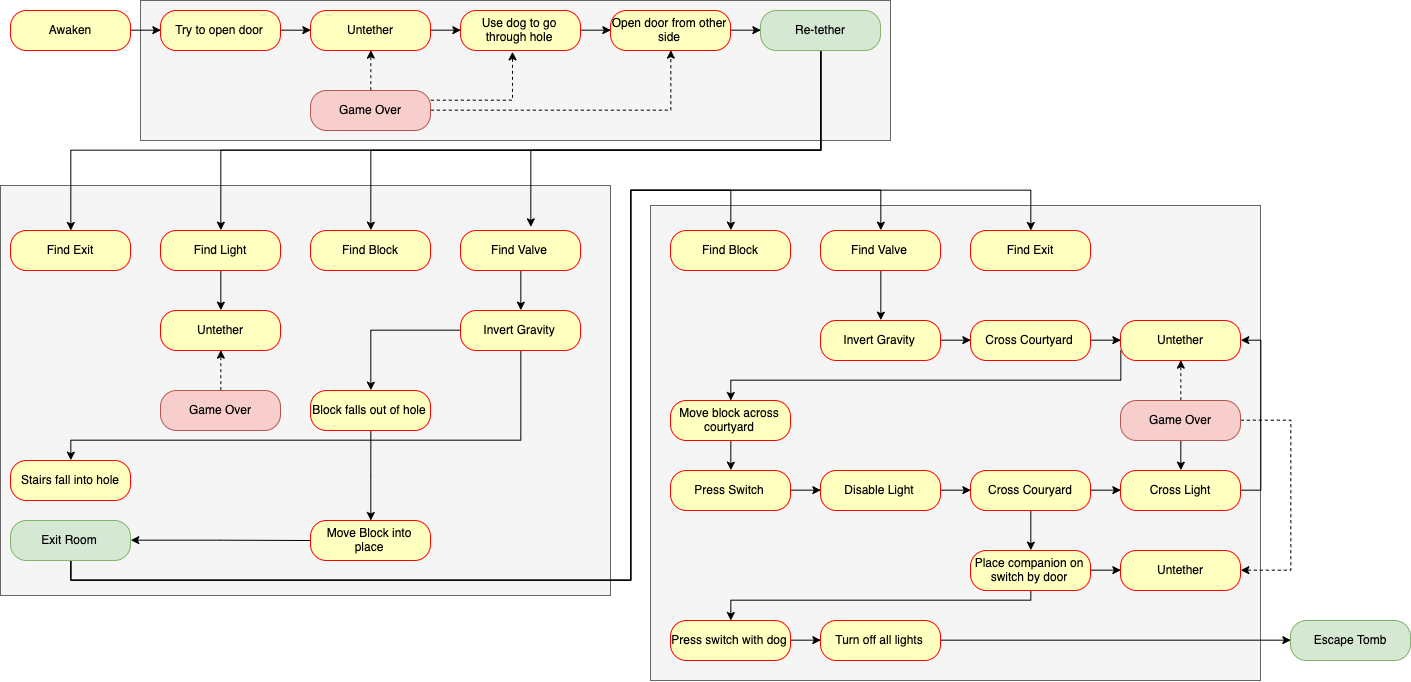

The diagram above was exported from draw.io. Its source (the exported page's mxGraphModel, read from the mxfile embedded in the PNG):
<mxGraphModel dx="1553" dy="962" grid="1" gridSize="10" guides="1" tooltips="1" connect="1" arrows="1" fold="1" page="1" pageScale="1" pageWidth="850" pageHeight="1100" math="0" shadow="0">
  <root>
    <mxCell id="0" />
    <mxCell id="1" parent="0" />
    <mxCell id="2" value="" style="rounded=0;whiteSpace=wrap;html=1;fillColor=#f5f5f5;strokeColor=#666666;fontColor=#333333;" vertex="1" parent="1">
      <mxGeometry x="810" y="235" width="610" height="475" as="geometry" />
    </mxCell>
    <mxCell id="3" value="" style="rounded=0;whiteSpace=wrap;html=1;fillColor=#f5f5f5;strokeColor=#666666;fontColor=#333333;" vertex="1" parent="1">
      <mxGeometry x="160" y="215" width="610" height="410" as="geometry" />
    </mxCell>
    <mxCell id="4" value="" style="rounded=0;whiteSpace=wrap;html=1;fillColor=#f5f5f5;strokeColor=#666666;fontColor=#333333;" vertex="1" parent="1">
      <mxGeometry x="300" y="30" width="750" height="140" as="geometry" />
    </mxCell>
    <mxCell id="5" style="edgeStyle=orthogonalEdgeStyle;rounded=0;orthogonalLoop=1;jettySize=auto;html=1;exitX=1;exitY=0.5;exitDx=0;exitDy=0;entryX=0;entryY=0.5;entryDx=0;entryDy=0;" edge="1" source="6" target="8" parent="1">
      <mxGeometry relative="1" as="geometry" />
    </mxCell>
    <mxCell id="6" value="Awaken" style="rounded=1;whiteSpace=wrap;html=1;arcSize=40;fontColor=#000000;fillColor=#ffffc0;strokeColor=#ff0000;" vertex="1" parent="1">
      <mxGeometry x="170" y="40" width="120" height="40" as="geometry" />
    </mxCell>
    <mxCell id="7" style="edgeStyle=orthogonalEdgeStyle;rounded=0;orthogonalLoop=1;jettySize=auto;html=1;exitX=1;exitY=0.5;exitDx=0;exitDy=0;entryX=0;entryY=0.5;entryDx=0;entryDy=0;" edge="1" source="8" target="10" parent="1">
      <mxGeometry relative="1" as="geometry" />
    </mxCell>
    <mxCell id="8" value="Try to open door" style="rounded=1;whiteSpace=wrap;html=1;arcSize=40;fontColor=#000000;fillColor=#ffffc0;strokeColor=#ff0000;" vertex="1" parent="1">
      <mxGeometry x="320" y="40" width="120" height="40" as="geometry" />
    </mxCell>
    <mxCell id="9" style="edgeStyle=orthogonalEdgeStyle;rounded=0;orthogonalLoop=1;jettySize=auto;html=1;exitX=1;exitY=0.5;exitDx=0;exitDy=0;entryX=0;entryY=0.5;entryDx=0;entryDy=0;" edge="1" source="10" target="12" parent="1">
      <mxGeometry relative="1" as="geometry" />
    </mxCell>
    <mxCell id="10" value="Untether" style="rounded=1;whiteSpace=wrap;html=1;arcSize=40;fontColor=#000000;fillColor=#ffffc0;strokeColor=#ff0000;" vertex="1" parent="1">
      <mxGeometry x="470" y="40" width="120" height="40" as="geometry" />
    </mxCell>
    <mxCell id="11" style="edgeStyle=orthogonalEdgeStyle;rounded=0;orthogonalLoop=1;jettySize=auto;html=1;exitX=1;exitY=0.5;exitDx=0;exitDy=0;entryX=0;entryY=0.5;entryDx=0;entryDy=0;" edge="1" source="12" target="14" parent="1">
      <mxGeometry relative="1" as="geometry" />
    </mxCell>
    <mxCell id="12" value="Use dog to go through hole" style="rounded=1;whiteSpace=wrap;html=1;arcSize=40;fontColor=#000000;fillColor=#ffffc0;strokeColor=#ff0000;" vertex="1" parent="1">
      <mxGeometry x="620" y="40" width="120" height="40" as="geometry" />
    </mxCell>
    <mxCell id="13" style="edgeStyle=orthogonalEdgeStyle;rounded=0;orthogonalLoop=1;jettySize=auto;html=1;exitX=1;exitY=0.5;exitDx=0;exitDy=0;entryX=0;entryY=0.5;entryDx=0;entryDy=0;" edge="1" source="14" target="23" parent="1">
      <mxGeometry relative="1" as="geometry" />
    </mxCell>
    <mxCell id="14" value="Open door from other side" style="rounded=1;whiteSpace=wrap;html=1;arcSize=40;fontColor=#000000;fillColor=#ffffc0;strokeColor=#ff0000;" vertex="1" parent="1">
      <mxGeometry x="770" y="40" width="120" height="40" as="geometry" />
    </mxCell>
    <mxCell id="15" style="edgeStyle=orthogonalEdgeStyle;rounded=0;orthogonalLoop=1;jettySize=auto;html=1;exitX=0.5;exitY=0;exitDx=0;exitDy=0;entryX=0.5;entryY=1;entryDx=0;entryDy=0;dashed=1;" edge="1" source="18" target="10" parent="1">
      <mxGeometry relative="1" as="geometry" />
    </mxCell>
    <mxCell id="16" style="edgeStyle=orthogonalEdgeStyle;rounded=0;orthogonalLoop=1;jettySize=auto;html=1;exitX=1;exitY=0.25;exitDx=0;exitDy=0;entryX=0.433;entryY=1.05;entryDx=0;entryDy=0;entryPerimeter=0;dashed=1;" edge="1" source="18" target="12" parent="1">
      <mxGeometry relative="1" as="geometry" />
    </mxCell>
    <mxCell id="17" style="edgeStyle=orthogonalEdgeStyle;rounded=0;orthogonalLoop=1;jettySize=auto;html=1;exitX=1;exitY=0.5;exitDx=0;exitDy=0;entryX=0.5;entryY=1;entryDx=0;entryDy=0;dashed=1;" edge="1" source="18" target="14" parent="1">
      <mxGeometry relative="1" as="geometry" />
    </mxCell>
    <mxCell id="18" value="Game Over" style="rounded=1;whiteSpace=wrap;html=1;arcSize=40;fillColor=#f8cecc;strokeColor=#b85450;" vertex="1" parent="1">
      <mxGeometry x="470" y="120" width="120" height="40" as="geometry" />
    </mxCell>
    <mxCell id="19" style="edgeStyle=orthogonalEdgeStyle;rounded=0;orthogonalLoop=1;jettySize=auto;html=1;exitX=0.5;exitY=1;exitDx=0;exitDy=0;" edge="1" source="23" target="24" parent="1">
      <mxGeometry relative="1" as="geometry">
        <Array as="points">
          <mxPoint x="980" y="180" />
          <mxPoint x="230" y="180" />
        </Array>
      </mxGeometry>
    </mxCell>
    <mxCell id="20" style="edgeStyle=orthogonalEdgeStyle;rounded=0;orthogonalLoop=1;jettySize=auto;html=1;exitX=0.5;exitY=1;exitDx=0;exitDy=0;entryX=0.5;entryY=0;entryDx=0;entryDy=0;" edge="1" source="23" target="26" parent="1">
      <mxGeometry relative="1" as="geometry">
        <Array as="points">
          <mxPoint x="980" y="180" />
          <mxPoint x="380" y="180" />
        </Array>
      </mxGeometry>
    </mxCell>
    <mxCell id="21" style="edgeStyle=orthogonalEdgeStyle;rounded=0;orthogonalLoop=1;jettySize=auto;html=1;exitX=0.5;exitY=1;exitDx=0;exitDy=0;entryX=0.5;entryY=0;entryDx=0;entryDy=0;" edge="1" source="23" target="27" parent="1">
      <mxGeometry relative="1" as="geometry">
        <Array as="points">
          <mxPoint x="980" y="180" />
          <mxPoint x="530" y="180" />
        </Array>
      </mxGeometry>
    </mxCell>
    <mxCell id="22" style="edgeStyle=orthogonalEdgeStyle;rounded=0;orthogonalLoop=1;jettySize=auto;html=1;exitX=0.5;exitY=1;exitDx=0;exitDy=0;entryX=0.583;entryY=-0.075;entryDx=0;entryDy=0;entryPerimeter=0;" edge="1" source="23" target="29" parent="1">
      <mxGeometry relative="1" as="geometry">
        <Array as="points">
          <mxPoint x="980" y="180" />
          <mxPoint x="690" y="180" />
        </Array>
      </mxGeometry>
    </mxCell>
    <mxCell id="23" value="Re-tether" style="rounded=1;whiteSpace=wrap;html=1;arcSize=40;fillColor=#d5e8d4;strokeColor=#82b366;" vertex="1" parent="1">
      <mxGeometry x="920" y="40" width="120" height="40" as="geometry" />
    </mxCell>
    <mxCell id="24" value="Find Exit" style="rounded=1;whiteSpace=wrap;html=1;arcSize=40;fontColor=#000000;fillColor=#ffffc0;strokeColor=#ff0000;" vertex="1" parent="1">
      <mxGeometry x="170" y="260" width="120" height="40" as="geometry" />
    </mxCell>
    <mxCell id="25" style="edgeStyle=orthogonalEdgeStyle;rounded=0;orthogonalLoop=1;jettySize=auto;html=1;exitX=0.5;exitY=1;exitDx=0;exitDy=0;entryX=0.5;entryY=0;entryDx=0;entryDy=0;" edge="1" source="26" target="30" parent="1">
      <mxGeometry relative="1" as="geometry" />
    </mxCell>
    <mxCell id="26" value="Find Light" style="rounded=1;whiteSpace=wrap;html=1;arcSize=40;fontColor=#000000;fillColor=#ffffc0;strokeColor=#ff0000;" vertex="1" parent="1">
      <mxGeometry x="320" y="260" width="120" height="40" as="geometry" />
    </mxCell>
    <mxCell id="27" value="Find Block" style="rounded=1;whiteSpace=wrap;html=1;arcSize=40;fontColor=#000000;fillColor=#ffffc0;strokeColor=#ff0000;" vertex="1" parent="1">
      <mxGeometry x="470" y="260" width="120" height="40" as="geometry" />
    </mxCell>
    <mxCell id="28" style="edgeStyle=orthogonalEdgeStyle;rounded=0;orthogonalLoop=1;jettySize=auto;html=1;exitX=0.5;exitY=1;exitDx=0;exitDy=0;entryX=0.5;entryY=0;entryDx=0;entryDy=0;" edge="1" source="29" target="35" parent="1">
      <mxGeometry relative="1" as="geometry" />
    </mxCell>
    <mxCell id="29" value="Find Valve" style="rounded=1;whiteSpace=wrap;html=1;arcSize=40;fontColor=#000000;fillColor=#ffffc0;strokeColor=#ff0000;" vertex="1" parent="1">
      <mxGeometry x="620" y="260" width="120" height="40" as="geometry" />
    </mxCell>
    <mxCell id="30" value="Untether" style="rounded=1;whiteSpace=wrap;html=1;arcSize=40;fontColor=#000000;fillColor=#ffffc0;strokeColor=#ff0000;" vertex="1" parent="1">
      <mxGeometry x="320" y="340" width="120" height="40" as="geometry" />
    </mxCell>
    <mxCell id="31" style="edgeStyle=orthogonalEdgeStyle;rounded=0;orthogonalLoop=1;jettySize=auto;html=1;exitX=0.5;exitY=0;exitDx=0;exitDy=0;entryX=0.5;entryY=1;entryDx=0;entryDy=0;dashed=1;" edge="1" source="32" target="30" parent="1">
      <mxGeometry relative="1" as="geometry" />
    </mxCell>
    <mxCell id="32" value="Game Over" style="rounded=1;whiteSpace=wrap;html=1;arcSize=40;fillColor=#f8cecc;strokeColor=#b85450;" vertex="1" parent="1">
      <mxGeometry x="320" y="420" width="120" height="40" as="geometry" />
    </mxCell>
    <mxCell id="33" style="edgeStyle=orthogonalEdgeStyle;rounded=0;orthogonalLoop=1;jettySize=auto;html=1;exitX=0.5;exitY=1;exitDx=0;exitDy=0;entryX=0.5;entryY=0;entryDx=0;entryDy=0;" edge="1" source="35" target="40" parent="1">
      <mxGeometry relative="1" as="geometry">
        <mxPoint x="680" y="420" as="targetPoint" />
        <Array as="points">
          <mxPoint x="680" y="470" />
          <mxPoint x="230" y="470" />
        </Array>
      </mxGeometry>
    </mxCell>
    <mxCell id="34" style="edgeStyle=orthogonalEdgeStyle;rounded=0;orthogonalLoop=1;jettySize=auto;html=1;exitX=0;exitY=0.5;exitDx=0;exitDy=0;entryX=0.5;entryY=0;entryDx=0;entryDy=0;" edge="1" source="35" target="39" parent="1">
      <mxGeometry relative="1" as="geometry" />
    </mxCell>
    <mxCell id="35" value="Invert Gravity" style="rounded=1;whiteSpace=wrap;html=1;arcSize=40;fontColor=#000000;fillColor=#ffffc0;strokeColor=#ff0000;" vertex="1" parent="1">
      <mxGeometry x="620" y="340" width="120" height="40" as="geometry" />
    </mxCell>
    <mxCell id="36" style="edgeStyle=orthogonalEdgeStyle;rounded=0;orthogonalLoop=1;jettySize=auto;html=1;exitX=0;exitY=0.5;exitDx=0;exitDy=0;entryX=1;entryY=0.5;entryDx=0;entryDy=0;" edge="1" target="44" parent="1">
      <mxGeometry relative="1" as="geometry">
        <mxPoint x="470" y="570" as="sourcePoint" />
      </mxGeometry>
    </mxCell>
    <mxCell id="37" value="Move Block into place" style="rounded=1;whiteSpace=wrap;html=1;arcSize=40;fontColor=#000000;fillColor=#ffffc0;strokeColor=#ff0000;" vertex="1" parent="1">
      <mxGeometry x="470" y="550" width="120" height="40" as="geometry" />
    </mxCell>
    <mxCell id="38" style="edgeStyle=orthogonalEdgeStyle;rounded=0;orthogonalLoop=1;jettySize=auto;html=1;exitX=0.5;exitY=1;exitDx=0;exitDy=0;" edge="1" source="39" target="37" parent="1">
      <mxGeometry relative="1" as="geometry" />
    </mxCell>
    <mxCell id="39" value="Block falls out of hole" style="rounded=1;whiteSpace=wrap;html=1;arcSize=40;fontColor=#000000;fillColor=#ffffc0;strokeColor=#ff0000;" vertex="1" parent="1">
      <mxGeometry x="470" y="420" width="120" height="40" as="geometry" />
    </mxCell>
    <mxCell id="40" value="Stairs fall into hole" style="rounded=1;whiteSpace=wrap;html=1;arcSize=40;fontColor=#000000;fillColor=#ffffc0;strokeColor=#ff0000;" vertex="1" parent="1">
      <mxGeometry x="170" y="490" width="120" height="40" as="geometry" />
    </mxCell>
    <mxCell id="41" style="edgeStyle=orthogonalEdgeStyle;rounded=0;orthogonalLoop=1;jettySize=auto;html=1;exitX=0.5;exitY=1;exitDx=0;exitDy=0;entryX=0.5;entryY=0;entryDx=0;entryDy=0;" edge="1" source="44" target="47" parent="1">
      <mxGeometry relative="1" as="geometry">
        <mxPoint x="760" y="310" as="targetPoint" />
        <Array as="points">
          <mxPoint x="230" y="610" />
          <mxPoint x="790" y="610" />
          <mxPoint x="790" y="220" />
          <mxPoint x="890" y="220" />
        </Array>
      </mxGeometry>
    </mxCell>
    <mxCell id="42" style="edgeStyle=orthogonalEdgeStyle;rounded=0;orthogonalLoop=1;jettySize=auto;html=1;exitX=0.5;exitY=1;exitDx=0;exitDy=0;entryX=0.5;entryY=0;entryDx=0;entryDy=0;" edge="1" source="44" target="49" parent="1">
      <mxGeometry relative="1" as="geometry">
        <Array as="points">
          <mxPoint x="230" y="610" />
          <mxPoint x="790" y="610" />
          <mxPoint x="790" y="220" />
          <mxPoint x="1040" y="220" />
        </Array>
      </mxGeometry>
    </mxCell>
    <mxCell id="43" style="edgeStyle=orthogonalEdgeStyle;rounded=0;orthogonalLoop=1;jettySize=auto;html=1;exitX=0.5;exitY=1;exitDx=0;exitDy=0;entryX=0.5;entryY=0;entryDx=0;entryDy=0;" edge="1" source="44" target="50" parent="1">
      <mxGeometry relative="1" as="geometry">
        <Array as="points">
          <mxPoint x="230" y="610" />
          <mxPoint x="790" y="610" />
          <mxPoint x="790" y="220" />
          <mxPoint x="1190" y="220" />
        </Array>
      </mxGeometry>
    </mxCell>
    <mxCell id="44" value="Exit Room" style="rounded=1;whiteSpace=wrap;html=1;arcSize=40;fillColor=#d5e8d4;strokeColor=#82b366;" vertex="1" parent="1">
      <mxGeometry x="170" y="550" width="120" height="40" as="geometry" />
    </mxCell>
    <mxCell id="45" style="edgeStyle=orthogonalEdgeStyle;rounded=0;orthogonalLoop=1;jettySize=auto;html=1;exitX=1;exitY=0.5;exitDx=0;exitDy=0;entryX=0;entryY=0.5;entryDx=0;entryDy=0;" edge="1" source="46" target="52" parent="1">
      <mxGeometry relative="1" as="geometry" />
    </mxCell>
    <mxCell id="46" value="Invert Gravity" style="rounded=1;whiteSpace=wrap;html=1;arcSize=40;fontColor=#000000;fillColor=#ffffc0;strokeColor=#ff0000;" vertex="1" parent="1">
      <mxGeometry x="980" y="350" width="120" height="40" as="geometry" />
    </mxCell>
    <mxCell id="47" value="Find Block" style="rounded=1;whiteSpace=wrap;html=1;arcSize=40;fontColor=#000000;fillColor=#ffffc0;strokeColor=#ff0000;" vertex="1" parent="1">
      <mxGeometry x="830" y="260" width="120" height="40" as="geometry" />
    </mxCell>
    <mxCell id="48" style="edgeStyle=orthogonalEdgeStyle;rounded=0;orthogonalLoop=1;jettySize=auto;html=1;exitX=0.5;exitY=1;exitDx=0;exitDy=0;entryX=0.5;entryY=0;entryDx=0;entryDy=0;" edge="1" source="49" target="46" parent="1">
      <mxGeometry relative="1" as="geometry" />
    </mxCell>
    <mxCell id="49" value="Find Valve" style="rounded=1;whiteSpace=wrap;html=1;arcSize=40;fontColor=#000000;fillColor=#ffffc0;strokeColor=#ff0000;" vertex="1" parent="1">
      <mxGeometry x="980" y="260" width="120" height="40" as="geometry" />
    </mxCell>
    <mxCell id="50" value="Find Exit" style="rounded=1;whiteSpace=wrap;html=1;arcSize=40;fontColor=#000000;fillColor=#ffffc0;strokeColor=#ff0000;" vertex="1" parent="1">
      <mxGeometry x="1130" y="260" width="120" height="40" as="geometry" />
    </mxCell>
    <mxCell id="51" style="edgeStyle=orthogonalEdgeStyle;rounded=0;orthogonalLoop=1;jettySize=auto;html=1;exitX=1;exitY=0.5;exitDx=0;exitDy=0;entryX=0;entryY=0.5;entryDx=0;entryDy=0;" edge="1" source="52" target="54" parent="1">
      <mxGeometry relative="1" as="geometry" />
    </mxCell>
    <mxCell id="52" value="Cross Courtyard" style="rounded=1;whiteSpace=wrap;html=1;arcSize=40;fontColor=#000000;fillColor=#ffffc0;strokeColor=#ff0000;" vertex="1" parent="1">
      <mxGeometry x="1130" y="350" width="120" height="40" as="geometry" />
    </mxCell>
    <mxCell id="53" style="edgeStyle=orthogonalEdgeStyle;rounded=0;orthogonalLoop=1;jettySize=auto;html=1;exitX=0;exitY=0.75;exitDx=0;exitDy=0;" edge="1" source="54" target="60" parent="1">
      <mxGeometry relative="1" as="geometry">
        <Array as="points">
          <mxPoint x="1280" y="410" />
          <mxPoint x="890" y="410" />
        </Array>
      </mxGeometry>
    </mxCell>
    <mxCell id="54" value="Untether" style="rounded=1;whiteSpace=wrap;html=1;arcSize=40;fontColor=#000000;fillColor=#ffffc0;strokeColor=#ff0000;" vertex="1" parent="1">
      <mxGeometry x="1280" y="350" width="120" height="40" as="geometry" />
    </mxCell>
    <mxCell id="55" style="edgeStyle=orthogonalEdgeStyle;rounded=0;orthogonalLoop=1;jettySize=auto;html=1;exitX=0.5;exitY=0;exitDx=0;exitDy=0;entryX=0.5;entryY=1;entryDx=0;entryDy=0;dashed=1;" edge="1" source="58" target="54" parent="1">
      <mxGeometry relative="1" as="geometry" />
    </mxCell>
    <mxCell id="56" style="edgeStyle=orthogonalEdgeStyle;rounded=0;orthogonalLoop=1;jettySize=auto;html=1;exitX=0.5;exitY=1;exitDx=0;exitDy=0;entryX=0.5;entryY=0;entryDx=0;entryDy=0;" edge="1" source="58" target="75" parent="1">
      <mxGeometry relative="1" as="geometry" />
    </mxCell>
    <mxCell id="57" style="edgeStyle=orthogonalEdgeStyle;rounded=0;orthogonalLoop=1;jettySize=auto;html=1;exitX=1;exitY=0.5;exitDx=0;exitDy=0;entryX=1;entryY=0.5;entryDx=0;entryDy=0;dashed=1;" edge="1" source="58" target="76" parent="1">
      <mxGeometry relative="1" as="geometry">
        <Array as="points">
          <mxPoint x="1450" y="450" />
          <mxPoint x="1450" y="600" />
        </Array>
      </mxGeometry>
    </mxCell>
    <mxCell id="58" value="Game Over" style="rounded=1;whiteSpace=wrap;html=1;arcSize=40;fillColor=#f8cecc;strokeColor=#b85450;" vertex="1" parent="1">
      <mxGeometry x="1280" y="430" width="120" height="40" as="geometry" />
    </mxCell>
    <mxCell id="59" style="edgeStyle=orthogonalEdgeStyle;rounded=0;orthogonalLoop=1;jettySize=auto;html=1;exitX=0.5;exitY=1;exitDx=0;exitDy=0;entryX=0.5;entryY=0;entryDx=0;entryDy=0;" edge="1" source="60" target="62" parent="1">
      <mxGeometry relative="1" as="geometry" />
    </mxCell>
    <mxCell id="60" value="Move block across courtyard" style="rounded=1;whiteSpace=wrap;html=1;arcSize=40;fontColor=#000000;fillColor=#ffffc0;strokeColor=#ff0000;" vertex="1" parent="1">
      <mxGeometry x="830" y="430" width="120" height="40" as="geometry" />
    </mxCell>
    <mxCell id="61" style="edgeStyle=orthogonalEdgeStyle;rounded=0;orthogonalLoop=1;jettySize=auto;html=1;exitX=1;exitY=0.5;exitDx=0;exitDy=0;entryX=0;entryY=0.5;entryDx=0;entryDy=0;" edge="1" source="62" target="64" parent="1">
      <mxGeometry relative="1" as="geometry" />
    </mxCell>
    <mxCell id="62" value="Press Switch" style="rounded=1;whiteSpace=wrap;html=1;arcSize=40;fontColor=#000000;fillColor=#ffffc0;strokeColor=#ff0000;" vertex="1" parent="1">
      <mxGeometry x="830" y="500" width="120" height="40" as="geometry" />
    </mxCell>
    <mxCell id="63" style="edgeStyle=orthogonalEdgeStyle;rounded=0;orthogonalLoop=1;jettySize=auto;html=1;exitX=1;exitY=0.5;exitDx=0;exitDy=0;entryX=0;entryY=0.5;entryDx=0;entryDy=0;" edge="1" source="64" target="67" parent="1">
      <mxGeometry relative="1" as="geometry" />
    </mxCell>
    <mxCell id="64" value="Disable Light" style="rounded=1;whiteSpace=wrap;html=1;arcSize=40;fontColor=#000000;fillColor=#ffffc0;strokeColor=#ff0000;" vertex="1" parent="1">
      <mxGeometry x="980" y="500" width="120" height="40" as="geometry" />
    </mxCell>
    <mxCell id="65" style="edgeStyle=orthogonalEdgeStyle;rounded=0;orthogonalLoop=1;jettySize=auto;html=1;exitX=1;exitY=0.5;exitDx=0;exitDy=0;entryX=0;entryY=0.5;entryDx=0;entryDy=0;" edge="1" source="67" target="75" parent="1">
      <mxGeometry relative="1" as="geometry" />
    </mxCell>
    <mxCell id="66" style="edgeStyle=orthogonalEdgeStyle;rounded=0;orthogonalLoop=1;jettySize=auto;html=1;exitX=0.5;exitY=1;exitDx=0;exitDy=0;entryX=0.5;entryY=0;entryDx=0;entryDy=0;" edge="1" source="67" target="70" parent="1">
      <mxGeometry relative="1" as="geometry" />
    </mxCell>
    <mxCell id="67" value="Cross Couryard" style="rounded=1;whiteSpace=wrap;html=1;arcSize=40;fontColor=#000000;fillColor=#ffffc0;strokeColor=#ff0000;" vertex="1" parent="1">
      <mxGeometry x="1130" y="500" width="120" height="40" as="geometry" />
    </mxCell>
    <mxCell id="68" style="edgeStyle=orthogonalEdgeStyle;rounded=0;orthogonalLoop=1;jettySize=auto;html=1;exitX=1;exitY=0.5;exitDx=0;exitDy=0;entryX=0;entryY=0.5;entryDx=0;entryDy=0;" edge="1" source="70" target="76" parent="1">
      <mxGeometry relative="1" as="geometry" />
    </mxCell>
    <mxCell id="69" style="edgeStyle=orthogonalEdgeStyle;rounded=0;orthogonalLoop=1;jettySize=auto;html=1;exitX=0.5;exitY=1;exitDx=0;exitDy=0;" edge="1" source="70" target="72" parent="1">
      <mxGeometry relative="1" as="geometry">
        <Array as="points">
          <mxPoint x="1190" y="630" />
          <mxPoint x="890" y="630" />
        </Array>
      </mxGeometry>
    </mxCell>
    <mxCell id="70" value="Place companion on switch by door" style="rounded=1;whiteSpace=wrap;html=1;arcSize=40;fontColor=#000000;fillColor=#ffffc0;strokeColor=#ff0000;" vertex="1" parent="1">
      <mxGeometry x="1130" y="580" width="120" height="40" as="geometry" />
    </mxCell>
    <mxCell id="71" style="edgeStyle=orthogonalEdgeStyle;rounded=0;orthogonalLoop=1;jettySize=auto;html=1;exitX=1;exitY=0.5;exitDx=0;exitDy=0;entryX=0;entryY=0.5;entryDx=0;entryDy=0;" edge="1" source="72" target="78" parent="1">
      <mxGeometry relative="1" as="geometry" />
    </mxCell>
    <mxCell id="72" value="Press switch with dog" style="rounded=1;whiteSpace=wrap;html=1;arcSize=40;fontColor=#000000;fillColor=#ffffc0;strokeColor=#ff0000;" vertex="1" parent="1">
      <mxGeometry x="830" y="650" width="120" height="40" as="geometry" />
    </mxCell>
    <mxCell id="73" value="Escape Tomb" style="rounded=1;whiteSpace=wrap;html=1;arcSize=40;fillColor=#d5e8d4;strokeColor=#82b366;" vertex="1" parent="1">
      <mxGeometry x="1450" y="650" width="120" height="40" as="geometry" />
    </mxCell>
    <mxCell id="74" style="edgeStyle=orthogonalEdgeStyle;rounded=0;orthogonalLoop=1;jettySize=auto;html=1;exitX=1;exitY=0.5;exitDx=0;exitDy=0;entryX=1;entryY=0.5;entryDx=0;entryDy=0;" edge="1" source="75" target="54" parent="1">
      <mxGeometry relative="1" as="geometry" />
    </mxCell>
    <mxCell id="75" value="Cross Light" style="rounded=1;whiteSpace=wrap;html=1;arcSize=40;fontColor=#000000;fillColor=#ffffc0;strokeColor=#ff0000;" vertex="1" parent="1">
      <mxGeometry x="1280" y="500" width="120" height="40" as="geometry" />
    </mxCell>
    <mxCell id="76" value="Untether" style="rounded=1;whiteSpace=wrap;html=1;arcSize=40;fontColor=#000000;fillColor=#ffffc0;strokeColor=#ff0000;" vertex="1" parent="1">
      <mxGeometry x="1280" y="580" width="120" height="40" as="geometry" />
    </mxCell>
    <mxCell id="77" style="edgeStyle=orthogonalEdgeStyle;rounded=0;orthogonalLoop=1;jettySize=auto;html=1;exitX=1;exitY=0.5;exitDx=0;exitDy=0;entryX=0;entryY=0.5;entryDx=0;entryDy=0;" edge="1" source="78" target="73" parent="1">
      <mxGeometry relative="1" as="geometry" />
    </mxCell>
    <mxCell id="78" value="Turn off all lights" style="rounded=1;whiteSpace=wrap;html=1;arcSize=40;fontColor=#000000;fillColor=#ffffc0;strokeColor=#ff0000;" vertex="1" parent="1">
      <mxGeometry x="980" y="650" width="120" height="40" as="geometry" />
    </mxCell>
  </root>
</mxGraphModel>